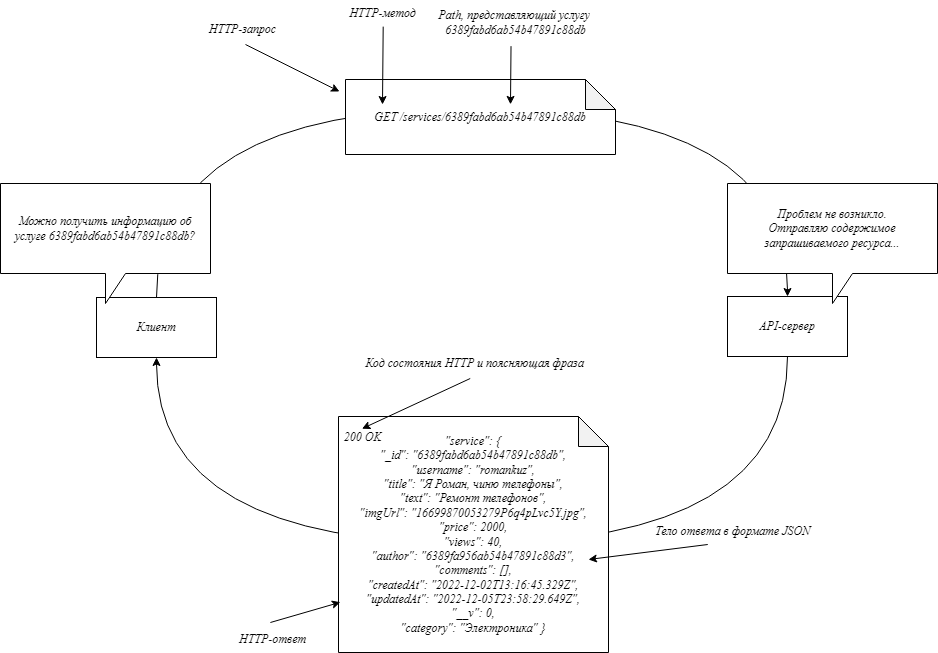

The diagram above was exported from draw.io. Its source (the exported page's mxGraphModel, read from the mxfile embedded in the PNG):
<mxGraphModel dx="1673" dy="896" grid="0" gridSize="10" guides="1" tooltips="1" connect="1" arrows="1" fold="1" page="1" pageScale="1" pageWidth="1169" pageHeight="827" math="0" shadow="0">
  <root>
    <mxCell id="0" />
    <mxCell id="1" parent="0" />
    <mxCell id="q2aQyODOAPRiRmq42P1O-25" value="" style="endArrow=none;html=1;rounded=0;fontFamily=GOST type A Regular;fontSource=https%3A%2F%2Fwebfonts.pro%2Flight-fonts%2F123-gost_type_a.html;edgeStyle=orthogonalEdgeStyle;curved=1;exitX=0.5;exitY=1;exitDx=0;exitDy=0;entryX=0.5;entryY=1;entryDx=0;entryDy=0;startArrow=classic;startFill=1;fontStyle=2" parent="1" source="q2aQyODOAPRiRmq42P1O-2" target="q2aQyODOAPRiRmq42P1O-3" edge="1">
      <mxGeometry width="50" height="50" relative="1" as="geometry">
        <mxPoint x="294" y="556" as="sourcePoint" />
        <mxPoint x="344" y="506" as="targetPoint" />
        <Array as="points">
          <mxPoint x="272" y="602" />
          <mxPoint x="903" y="602" />
        </Array>
      </mxGeometry>
    </mxCell>
    <mxCell id="q2aQyODOAPRiRmq42P1O-26" value="" style="endArrow=none;html=1;rounded=0;fontFamily=GOST type A Regular;fontSource=https%3A%2F%2Fwebfonts.pro%2Flight-fonts%2F123-gost_type_a.html;edgeStyle=orthogonalEdgeStyle;curved=1;exitX=0.5;exitY=0;exitDx=0;exitDy=0;entryX=0.5;entryY=0;entryDx=0;entryDy=0;startArrow=classic;startFill=1;fontStyle=2" parent="1" source="q2aQyODOAPRiRmq42P1O-3" target="q2aQyODOAPRiRmq42P1O-2" edge="1">
      <mxGeometry width="50" height="50" relative="1" as="geometry">
        <mxPoint x="282" y="426" as="sourcePoint" />
        <mxPoint x="464" y="603" as="targetPoint" />
        <Array as="points">
          <mxPoint x="903" y="167" />
          <mxPoint x="272" y="167" />
        </Array>
      </mxGeometry>
    </mxCell>
    <mxCell id="q2aQyODOAPRiRmq42P1O-1" value="&lt;div&gt;&quot;service&quot;: {&lt;/div&gt;&lt;div&gt;&lt;span style=&quot;&quot;&gt;&#09;&#09;&lt;/span&gt;&quot;_id&quot;: &quot;6389fabd6ab54b47891c88db&quot;,&lt;/div&gt;&lt;div&gt;&lt;span style=&quot;&quot;&gt;&#09;&#09;&lt;/span&gt;&quot;username&quot;: &quot;romankuz&quot;,&lt;/div&gt;&lt;div&gt;&lt;span style=&quot;&quot;&gt;&#09;&#09;&lt;/span&gt;&quot;title&quot;: &quot;Я Роман, чиню телефоны&quot;,&lt;/div&gt;&lt;div&gt;&lt;span style=&quot;&quot;&gt;&#09;&#09;&lt;/span&gt;&quot;text&quot;: &quot;Ремонт телефонов&quot;,&lt;/div&gt;&lt;div&gt;&lt;span style=&quot;&quot;&gt;&#09;&#09;&lt;/span&gt;&quot;imgUrl&quot;: &quot;16699870053279P6q4pLvc5Y.jpg&quot;,&lt;/div&gt;&lt;div&gt;&lt;span style=&quot;&quot;&gt;&#09;&#09;&lt;/span&gt;&quot;price&quot;: 2000,&lt;/div&gt;&lt;div&gt;&lt;span style=&quot;&quot;&gt;&#09;&#09;&lt;/span&gt;&quot;views&quot;: 40,&lt;/div&gt;&lt;div&gt;&lt;span style=&quot;&quot;&gt;&#09;&#09;&lt;/span&gt;&quot;author&quot;: &quot;6389fa956ab54b47891c88d3&quot;,&lt;/div&gt;&lt;div&gt;&lt;span style=&quot;&quot;&gt;&#09;&#09;&lt;/span&gt;&quot;comments&quot;: [],&lt;/div&gt;&lt;div&gt;&lt;span style=&quot;&quot;&gt;&#09;&#09;&lt;/span&gt;&quot;createdAt&quot;: &quot;2022-12-02T13:16:45.329Z&quot;,&lt;/div&gt;&lt;div&gt;&lt;span style=&quot;&quot;&gt;&#09;&#09;&lt;/span&gt;&quot;updatedAt&quot;: &quot;2022-12-05T23:58:29.649Z&quot;,&lt;/div&gt;&lt;div&gt;&lt;span style=&quot;&quot;&gt;&#09;&#09;&lt;/span&gt;&quot;__v&quot;: 0,&lt;/div&gt;&lt;div&gt;&lt;span style=&quot;&quot;&gt;&#09;&#09;&lt;/span&gt;&quot;category&quot;: &quot;Электроника&quot;&amp;nbsp;&lt;span style=&quot;background-color: initial;&quot;&gt;}&lt;/span&gt;&lt;/div&gt;" style="shape=note;whiteSpace=wrap;html=1;backgroundOutline=1;darkOpacity=0.05;fontFamily=GOST type A Regular;fontSource=https%3A%2F%2Fwebfonts.pro%2Flight-fonts%2F123-gost_type_a.html;fontStyle=2" parent="1" vertex="1">
      <mxGeometry x="454" y="475" width="270" height="236" as="geometry" />
    </mxCell>
    <mxCell id="q2aQyODOAPRiRmq42P1O-2" value="Клиент" style="rounded=0;whiteSpace=wrap;html=1;fontFamily=GOST type A Regular;fontSource=https%3A%2F%2Fwebfonts.pro%2Flight-fonts%2F123-gost_type_a.html;fontStyle=2" parent="1" vertex="1">
      <mxGeometry x="212" y="356" width="120" height="60" as="geometry" />
    </mxCell>
    <mxCell id="q2aQyODOAPRiRmq42P1O-3" value="API-сервер" style="rounded=0;whiteSpace=wrap;html=1;fontFamily=GOST type A Regular;fontSource=https%3A%2F%2Fwebfonts.pro%2Flight-fonts%2F123-gost_type_a.html;fontStyle=2" parent="1" vertex="1">
      <mxGeometry x="843" y="355" width="120" height="60" as="geometry" />
    </mxCell>
    <mxCell id="q2aQyODOAPRiRmq42P1O-4" value="Можно получить информацию об услуге&amp;nbsp;6389fabd6ab54b47891c88db?" style="shape=callout;whiteSpace=wrap;html=1;perimeter=calloutPerimeter;fontFamily=GOST type A Regular;fontSource=https%3A%2F%2Fwebfonts.pro%2Flight-fonts%2F123-gost_type_a.html;fontStyle=2" parent="1" vertex="1">
      <mxGeometry x="116" y="242" width="210" height="120" as="geometry" />
    </mxCell>
    <mxCell id="q2aQyODOAPRiRmq42P1O-5" value="Проблем не возникло.&lt;br&gt;Отправляю содержимое запрашиваемого ресурса..." style="shape=callout;whiteSpace=wrap;html=1;perimeter=calloutPerimeter;fontFamily=GOST type A Regular;fontSource=https%3A%2F%2Fwebfonts.pro%2Flight-fonts%2F123-gost_type_a.html;fontStyle=2" parent="1" vertex="1">
      <mxGeometry x="843" y="242" width="210" height="120" as="geometry" />
    </mxCell>
    <mxCell id="q2aQyODOAPRiRmq42P1O-7" value="200 OK" style="text;html=1;align=center;verticalAlign=middle;resizable=0;points=[];autosize=1;strokeColor=none;fillColor=none;fontFamily=GOST type A Regular;fontSource=https%3A%2F%2Fwebfonts.pro%2Flight-fonts%2F123-gost_type_a.html;fontStyle=2" parent="1" vertex="1">
      <mxGeometry x="450" y="483" width="56" height="26" as="geometry" />
    </mxCell>
    <mxCell id="q2aQyODOAPRiRmq42P1O-8" value="GET /services/6389fabd6ab54b47891c88db" style="shape=note;whiteSpace=wrap;html=1;backgroundOutline=1;darkOpacity=0.05;fontFamily=GOST type A Regular;fontSource=https%3A%2F%2Fwebfonts.pro%2Flight-fonts%2F123-gost_type_a.html;fontStyle=2" parent="1" vertex="1">
      <mxGeometry x="461" y="138" width="270" height="75" as="geometry" />
    </mxCell>
    <mxCell id="q2aQyODOAPRiRmq42P1O-10" value="" style="endArrow=classic;html=1;rounded=0;fontFamily=GOST type A Regular;fontSource=https%3A%2F%2Fwebfonts.pro%2Flight-fonts%2F123-gost_type_a.html;fontStyle=2" parent="1" edge="1">
      <mxGeometry width="50" height="50" relative="1" as="geometry">
        <mxPoint x="361" y="103" as="sourcePoint" />
        <mxPoint x="455" y="150" as="targetPoint" />
      </mxGeometry>
    </mxCell>
    <mxCell id="q2aQyODOAPRiRmq42P1O-11" value="HTTP-запрос" style="text;html=1;align=center;verticalAlign=middle;resizable=0;points=[];autosize=1;strokeColor=none;fillColor=none;fontFamily=GOST type A Regular;fontStyle=2;fontSource=https%3A%2F%2Fwebfonts.pro%2Flight-fonts%2F123-gost_type_a.html;" parent="1" vertex="1">
      <mxGeometry x="315" y="75" width="85" height="26" as="geometry" />
    </mxCell>
    <mxCell id="q2aQyODOAPRiRmq42P1O-12" value="HTTP-метод" style="text;html=1;align=center;verticalAlign=middle;resizable=0;points=[];autosize=1;strokeColor=none;fillColor=none;fontFamily=GOST type A Regular;fontStyle=2;fontSource=https%3A%2F%2Fwebfonts.pro%2Flight-fonts%2F123-gost_type_a.html;" parent="1" vertex="1">
      <mxGeometry x="455" y="59" width="85" height="26" as="geometry" />
    </mxCell>
    <mxCell id="q2aQyODOAPRiRmq42P1O-13" value="Path, представляющий услугу&amp;nbsp;&lt;br&gt;&lt;span style=&quot;&quot;&gt;6389fabd6ab54b47891c88db&lt;/span&gt;" style="text;html=1;align=center;verticalAlign=middle;resizable=0;points=[];autosize=1;strokeColor=none;fillColor=none;fontFamily=GOST type A Regular;fontStyle=2;fontSource=https%3A%2F%2Fwebfonts.pro%2Flight-fonts%2F123-gost_type_a.html;" parent="1" vertex="1">
      <mxGeometry x="544" y="60" width="173" height="41" as="geometry" />
    </mxCell>
    <mxCell id="q2aQyODOAPRiRmq42P1O-14" value="HTTP-ответ" style="text;html=1;align=center;verticalAlign=middle;resizable=0;points=[];autosize=1;strokeColor=none;fillColor=none;fontFamily=GOST type A Regular;fontStyle=2;fontSource=https%3A%2F%2Fwebfonts.pro%2Flight-fonts%2F123-gost_type_a.html;" parent="1" vertex="1">
      <mxGeometry x="345" y="685" width="85" height="26" as="geometry" />
    </mxCell>
    <mxCell id="q2aQyODOAPRiRmq42P1O-15" value="Тело ответа в формате JSON" style="text;html=1;align=center;verticalAlign=middle;resizable=0;points=[];autosize=1;strokeColor=none;fillColor=none;fontFamily=GOST type A Regular;fontStyle=2;fontSource=https%3A%2F%2Fwebfonts.pro%2Flight-fonts%2F123-gost_type_a.html;" parent="1" vertex="1">
      <mxGeometry x="761" y="577" width="173" height="26" as="geometry" />
    </mxCell>
    <mxCell id="q2aQyODOAPRiRmq42P1O-16" value="Код состояния HTTP и поясняющая фраза" style="text;html=1;align=center;verticalAlign=middle;resizable=0;points=[];autosize=1;strokeColor=none;fillColor=none;fontFamily=GOST type A Regular;fontStyle=2;fontSource=https%3A%2F%2Fwebfonts.pro%2Flight-fonts%2F123-gost_type_a.html;" parent="1" vertex="1">
      <mxGeometry x="471.5" y="409" width="236" height="26" as="geometry" />
    </mxCell>
    <mxCell id="q2aQyODOAPRiRmq42P1O-19" value="" style="endArrow=classic;html=1;rounded=0;fontFamily=GOST type A Regular;fontSource=https%3A%2F%2Fwebfonts.pro%2Flight-fonts%2F123-gost_type_a.html;exitX=0.514;exitY=1.005;exitDx=0;exitDy=0;exitPerimeter=0;fontStyle=2" parent="1" source="q2aQyODOAPRiRmq42P1O-12" edge="1">
      <mxGeometry width="50" height="50" relative="1" as="geometry">
        <mxPoint x="404" y="116" as="sourcePoint" />
        <mxPoint x="498" y="163" as="targetPoint" />
      </mxGeometry>
    </mxCell>
    <mxCell id="q2aQyODOAPRiRmq42P1O-20" value="" style="endArrow=classic;html=1;rounded=0;fontFamily=GOST type A Regular;fontSource=https%3A%2F%2Fwebfonts.pro%2Flight-fonts%2F123-gost_type_a.html;exitX=0.477;exitY=1.089;exitDx=0;exitDy=0;exitPerimeter=0;fontStyle=2" parent="1" source="q2aQyODOAPRiRmq42P1O-13" edge="1">
      <mxGeometry width="50" height="50" relative="1" as="geometry">
        <mxPoint x="629" y="93" as="sourcePoint" />
        <mxPoint x="626.0000000000002" y="162.87" as="targetPoint" />
      </mxGeometry>
    </mxCell>
    <mxCell id="q2aQyODOAPRiRmq42P1O-21" value="" style="endArrow=classic;html=1;rounded=0;fontFamily=GOST type A Regular;fontSource=https%3A%2F%2Fwebfonts.pro%2Flight-fonts%2F123-gost_type_a.html;exitX=0.36;exitY=1;exitDx=0;exitDy=0;exitPerimeter=0;fontStyle=2" parent="1" source="q2aQyODOAPRiRmq42P1O-15" edge="1">
      <mxGeometry width="50" height="50" relative="1" as="geometry">
        <mxPoint x="797" y="608" as="sourcePoint" />
        <mxPoint x="704" y="618" as="targetPoint" />
      </mxGeometry>
    </mxCell>
    <mxCell id="q2aQyODOAPRiRmq42P1O-22" value="" style="endArrow=classic;html=1;rounded=0;fontFamily=GOST type A Regular;fontSource=https%3A%2F%2Fwebfonts.pro%2Flight-fonts%2F123-gost_type_a.html;exitX=0.481;exitY=-0.154;exitDx=0;exitDy=0;exitPerimeter=0;entryX=0.007;entryY=0.787;entryDx=0;entryDy=0;entryPerimeter=0;fontStyle=2" parent="1" source="q2aQyODOAPRiRmq42P1O-14" target="q2aQyODOAPRiRmq42P1O-1" edge="1">
      <mxGeometry width="50" height="50" relative="1" as="geometry">
        <mxPoint x="432.5079999999998" y="674" as="sourcePoint" />
        <mxPoint x="442" y="659" as="targetPoint" />
      </mxGeometry>
    </mxCell>
    <mxCell id="q2aQyODOAPRiRmq42P1O-23" value="" style="endArrow=classic;html=1;rounded=0;fontFamily=GOST type A Regular;fontSource=https%3A%2F%2Fwebfonts.pro%2Flight-fonts%2F123-gost_type_a.html;exitX=0.484;exitY=1.077;exitDx=0;exitDy=0;exitPerimeter=0;fontStyle=2" parent="1" source="q2aQyODOAPRiRmq42P1O-16" edge="1">
      <mxGeometry width="50" height="50" relative="1" as="geometry">
        <mxPoint x="478.0210000000002" y="428.999" as="sourcePoint" />
        <mxPoint x="477.5" y="487.22" as="targetPoint" />
      </mxGeometry>
    </mxCell>
  </root>
</mxGraphModel>